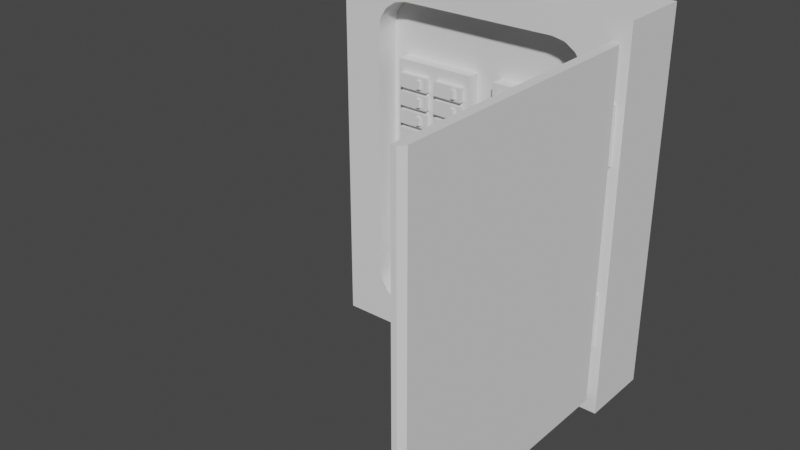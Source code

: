 # Source: breaker_box.blend  (saved by Blender 3.3.6; exported with 4.5.12 LTS)
import bpy
from mathutils import Matrix  # noqa: F401  (used for matrix-valued properties, if any)

bpy.ops.wm.read_factory_settings(use_empty=True)
scene = bpy.context.scene
scene.name = 'Scene'

# ---- collections
col_collection = bpy.data.collections.new('Collection'); scene.collection.children.link(col_collection)

# ---- node groups
ng_auto_smooth = bpy.data.node_groups.new('Auto Smooth', 'GeometryNodeTree')
_s = ng_auto_smooth.interface.new_socket(name='Geometry', in_out='OUTPUT', socket_type='NodeSocketGeometry')
_s = ng_auto_smooth.interface.new_socket(name='Geometry', in_out='INPUT', socket_type='NodeSocketGeometry')
_s = ng_auto_smooth.interface.new_socket(name='Angle', in_out='INPUT', socket_type='NodeSocketFloat')
_s.subtype = 'ANGLE'
_s.min_value = 0.0
_s.max_value = 3.142
ng_auto_smooth.is_modifier = True
_N = ng_auto_smooth.nodes; _L = ng_auto_smooth.links
n0 = _N.new('NodeGroupOutput'); n0.name = 'Group Output'; n0.location = (480, -100)
n1 = _N.new('NodeGroupInput'); n1.name = 'Group Input'; n1.location = (-420, -300)
n2 = _N.new('NodeGroupInput'); n2.name = 'Group Input.001'; n2.location = (-60, -100)
n3 = _N.new('GeometryNodeSetShadeSmooth'); n3.name = 'Set Shade Smooth'; n3.location = (120, -100)
n3.domain = 'EDGE'
n4 = _N.new('GeometryNodeSetShadeSmooth'); n4.name = 'Set Shade Smooth.001'; n4.location = (300, -100)
n5 = _N.new('GeometryNodeInputMeshEdgeAngle'); n5.name = 'Edge Angle'; n5.location = (-420, -220)
n6 = _N.new('GeometryNodeInputEdgeSmooth'); n6.name = 'Is Edge Smooth'; n6.location = (-60, -160)
n7 = _N.new('GeometryNodeInputShadeSmooth'); n7.name = 'Is Face Smooth'; n7.location = (-240, -340)
n8 = _N.new('FunctionNodeBooleanMath'); n8.name = 'Boolean Math'; n8.location = (-60, -220)
n9 = _N.new('FunctionNodeCompare'); n9.name = 'Compare'; n9.location = (-240, -180)
n9.operation = 'LESS_EQUAL'
_L.new(n5.outputs[0], n9.inputs[0])
_L.new(n4.outputs[0], n0.inputs[0])
_L.new(n1.outputs[1], n9.inputs[1])
_L.new(n9.outputs[0], n8.inputs[0])
_L.new(n7.outputs[0], n8.inputs[1])
_L.new(n2.outputs[0], n3.inputs[0])
_L.new(n6.outputs[0], n3.inputs[1])
_L.new(n3.outputs[0], n4.inputs[0])
_L.new(n8.outputs[0], n3.inputs[2])
n0.is_active_output = True

# ---- world
world_world = bpy.data.worlds.new('World'); scene.world = world_world
world_world.use_nodes = True; world_world.node_tree.nodes.clear()
_N = world_world.node_tree.nodes; _L = world_world.node_tree.links
n0 = _N.new('ShaderNodeOutputWorld'); n0.name = 'World Output'; n0.location = (300, 300)
n1 = _N.new('ShaderNodeBackground'); n1.name = 'Background'; n1.location = (10, 300)
n1.inputs[0].default_value = (0.05088, 0.05088, 0.05088, 1.0)
_L.new(n1.outputs[0], n0.inputs[0])
n0.is_active_output = True
world_world.color = (0.05088, 0.05088, 0.05088)
world_world.use_sun_shadow = False
world_world.sun_shadow_jitter_overblur = 0.0

# ---- meshes
me_cube_002 = bpy.data.meshes.new('Cube.002')
me_cube_002.from_pydata([(-0.604, -0.1433, -0.75), (-0.604, -0.1433, 0.75), (-0.604, 0.1433, -0.75), (-0.604, 0.1433, 0.75), (0.604, -0.1433, -0.75), (0.604, -0.1433, 0.75), (0.604, 0.1433, -0.75), (0.604, 0.1433, 0.75), (-0.3132, -0.04437, -0.6433), (-0.443, -0.04437, -0.5134), (-0.3629, -0.04437, -0.6334), (-0.405, -0.04437, -0.6052), (-0.4331, -0.04437, -0.5631), (-0.443, -0.04437, 0.5134), (-0.3132, -0.04437, 0.6433), (-0.4331, -0.04437, 0.5631), (-0.405, -0.04437, 0.6052), (-0.3629, -0.04437, 0.6334), (0.443, -0.04437, -0.5134), (0.3132, -0.04437, -0.6433), (0.4331, -0.04437, -0.5631), (0.405, -0.04437, -0.6052), (0.3629, -0.04437, -0.6334), (0.3132, -0.04437, 0.6433), (0.443, -0.04437, 0.5134), (0.3629, -0.04437, 0.6334), (0.405, -0.04437, 0.6052), (0.4331, -0.04437, 0.5631), (-0.4331, -0.1433, 0.5631), (-0.405, -0.1433, 0.6052), (-0.3629, -0.1433, 0.6334), (-0.3132, -0.1433, 0.6433), (0.3629, -0.1433, 0.6334), (0.405, -0.1433, 0.6052), (0.443, -0.1433, 0.5134), (0.443, -0.1433, -0.5134), (0.4331, -0.1433, 0.5631), (0.3132, -0.1433, 0.6433), (-0.443, -0.1433, -0.5134), (-0.443, -0.1433, 0.5134), (-0.405, -0.1433, -0.6052), (-0.3629, -0.1433, -0.6334), (-0.4331, -0.1433, -0.5631), (0.405, -0.1433, -0.6052), (0.4331, -0.1433, -0.5631), (0.3132, -0.1433, -0.6433), (0.3629, -0.1433, -0.6334), (-0.3132, -0.1433, -0.6433)], [], [(0, 1, 3, 2), (2, 3, 7, 6), (6, 7, 5, 4), (40, 0, 4, 43, 46, 45, 47, 41), (43, 4, 5, 1, 0, 40, 42, 38, 39, 28, 29, 30, 31, 37, 32, 33, 36, 34, 35, 44), (2, 6, 4, 0), (7, 3, 1, 5), (24, 18, 35, 34), (31, 14, 23, 37), (9, 13, 39, 38), (18, 24, 27, 26, 25, 23, 14, 17, 16, 15, 13, 9, 12, 11, 10, 8, 19, 22, 21, 20), (47, 8, 10, 41), (41, 10, 11, 40), (40, 11, 12, 42), (42, 12, 9, 38), (30, 17, 14, 31), (29, 16, 17, 30), (28, 15, 16, 29), (13, 15, 28, 39), (46, 22, 19, 45), (43, 21, 22, 46), (44, 20, 21, 43), (35, 18, 20, 44), (37, 23, 25, 32), (32, 25, 26, 33), (33, 26, 27, 36), (36, 27, 24, 34), (45, 19, 8, 47)])
me_cube_002.polygons.foreach_set('use_smooth', [0, 0, 0, 0, 0, 0, 0, 1, 1, 1, 1, 1, 1, 1, 1, 1, 1, 1, 1, 1, 1, 1, 1, 1, 1, 1, 1, 1])
_uv = me_cube_002.uv_layers.new(name='UVMap')
_uv.uv.foreach_set('vector', [0.7509, 0.0, 0.7509, 0.414, 0.6713, 0.414, 0.6713, 0.0, 0.3356, 5.96e-08, 0.3356, 0.4168, 0.0, 0.4168, 5.96e-08, 0.0, 0.8306, 0.0, 0.8306, 0.414, 0.7509, 0.414, 0.7509, 0.0, 0.3909, 0.04022, 0.3356, 0.0, 0.6713, 5.96e-08, 0.616, 0.04022, 0.6043, 0.0324, 0.5905, 0.02966, 0.4164, 0.02966, 0.4026, 0.0324, 0.616, 0.04022, 0.6713, 5.96e-08, 0.6713, 0.4168, 0.3356, 0.4168, 0.3356, 0.0, 0.3909, 0.04022, 0.3831, 0.05193, 0.3804, 0.06574, 0.3804, 0.351, 0.3831, 0.3649, 0.3909, 0.3766, 0.4026, 0.3844, 0.4164, 0.3871, 0.5905, 0.3871, 0.6043, 0.3844, 0.616, 0.3766, 0.6238, 0.3649, 0.6265, 0.351, 0.6265, 0.06574, 0.6238, 0.05193, 0.9102, 0.0, 0.9102, 0.3356, 0.8306, 0.3356, 0.8306, 0.0, 0.9309, 0.4168, 0.9309, 0.7524, 0.8512, 0.7524, 0.8512, 0.4168, 0.9309, 0.7268, 0.9309, 0.4433, 0.9584, 0.4433, 0.9584, 0.7268, 0.9377, 0.02551, 0.9652, 0.02551, 0.9652, 0.1995, 0.9377, 0.1995, 0.9377, 0.02656, 0.9377, 0.31, 0.9102, 0.31, 0.9102, 0.02656, 0.8512, 0.4529, 0.8512, 0.7382, 0.8484, 0.752, 0.8406, 0.7637, 0.8289, 0.7715, 0.8151, 0.7742, 0.6411, 0.7742, 0.6273, 0.7715, 0.6156, 0.7637, 0.6077, 0.752, 0.605, 0.7382, 0.605, 0.4529, 0.6077, 0.4391, 0.6156, 0.4273, 0.6273, 0.4195, 0.6411, 0.4168, 0.8151, 0.4168, 0.8289, 0.4195, 0.8406, 0.4273, 0.8484, 0.4391, 0.9432, 0.952, 0.9707, 0.952, 0.9707, 0.9658, 0.9432, 0.9658, 0.9432, 0.9658, 0.9707, 0.9658, 0.9707, 0.9775, 0.9432, 0.9775, 0.9102, 0.0, 0.9377, 0.0, 0.9377, 0.01253, 0.9102, 0.01253, 0.9102, 0.01253, 0.9377, 0.01253, 0.9377, 0.02656, 0.9102, 0.02656, 0.9377, 0.01171, 0.9652, 0.01171, 0.9652, 0.02551, 0.9377, 0.02551, 0.9377, 0.0, 0.9652, 0.0, 0.9652, 0.01171, 0.9377, 0.01171, 0.9102, 0.3234, 0.9377, 0.3234, 0.9377, 0.3341, 0.9102, 0.3341, 0.9377, 0.31, 0.9377, 0.3234, 0.9102, 0.3234, 0.9102, 0.31, 0.9432, 0.7641, 0.9707, 0.7641, 0.9707, 0.7779, 0.9432, 0.7779, 0.9432, 0.7524, 0.9707, 0.7524, 0.9707, 0.7641, 0.9432, 0.7641, 0.9584, 0.4293, 0.9309, 0.4293, 0.9309, 0.4168, 0.9584, 0.4168, 0.9584, 0.4433, 0.9309, 0.4433, 0.9309, 0.4293, 0.9584, 0.4293, 0.9377, 0.1995, 0.9652, 0.1995, 0.9652, 0.2134, 0.9377, 0.2134, 0.9377, 0.2134, 0.9652, 0.2134, 0.9652, 0.2251, 0.9377, 0.2251, 0.9584, 0.7509, 0.9309, 0.7509, 0.9309, 0.7401, 0.9584, 0.7401, 0.9584, 0.7401, 0.9309, 0.7401, 0.9309, 0.7268, 0.9584, 0.7268, 0.9432, 0.7779, 0.9707, 0.7779, 0.9707, 0.952, 0.9432, 0.952])
_ca = me_cube_002.color_attributes.new('Col', 'BYTE_COLOR', 'CORNER')
_ca.data.foreach_set('color', [0.0, 0.002428, 0.7084, 1.0, 0.0, 0.002428, 0.7084, 1.0, 0.0, 0.002428, 0.7084, 1.0, 0.0, 0.002428, 0.7084, 1.0, 0.0, 0.002428, 0.7084, 1.0, 0.0, 0.002428, 0.7084, 1.0, 0.0, 0.002428, 0.7084, 1.0, 0.0, 0.002428, 0.7084, 1.0, 0.0, 0.002428, 0.7084, 1.0, 0.0, 0.002428, 0.7084, 1.0, 0.0, 0.002428, 0.7084, 1.0, 0.0, 0.002428, 0.7084, 1.0, 0.0, 0.002428, 0.7084, 1.0, 0.0, 0.002428, 0.7084, 1.0, 0.0, 0.002428, 0.7084, 1.0, 0.0, 0.002428, 0.7084, 1.0, 0.0, 0.002428, 0.7084, 1.0, 0.0, 0.002428, 0.7084, 1.0, 0.0, 0.002428, 0.7084, 1.0, 0.0, 0.002428, 0.7084, 1.0, 0.0, 0.002428, 0.7084, 1.0, 0.0, 0.002428, 0.7084, 1.0, 0.0, 0.002428, 0.7084, 1.0, 0.0, 0.002428, 0.7084, 1.0, 0.0, 0.002428, 0.7084, 1.0, 0.0, 0.002428, 0.7084, 1.0, 0.0, 0.002428, 0.7084, 1.0, 0.0, 0.002428, 0.7084, 1.0, 0.0, 0.002428, 0.7084, 1.0, 0.0, 0.002428, 0.7084, 1.0, 0.0, 0.002428, 0.7084, 1.0, 0.0, 0.002428, 0.7084, 1.0, 0.0, 0.002428, 0.7084, 1.0, 0.0, 0.002428, 0.7084, 1.0, 0.0, 0.002428, 0.7084, 1.0, 0.0, 0.002428, 0.7084, 1.0, 0.0, 0.002428, 0.7084, 1.0, 0.0, 0.002428, 0.7084, 1.0, 0.0, 0.002428, 0.7084, 1.0, 0.0, 0.002428, 0.7084, 1.0, 0.0, 0.002428, 0.7084, 1.0, 0.0, 0.002428, 0.7084, 1.0, 0.0, 0.002428, 0.7084, 1.0, 0.0, 0.002428, 0.7084, 1.0, 0.0, 0.002428, 0.7084, 1.0, 0.0, 0.002428, 0.7084, 1.0, 0.0, 0.002428, 0.7084, 1.0, 0.0, 0.002428, 0.7084, 1.0, 0.0, 0.002428, 0.7084, 1.0, 0.0, 0.002428, 0.7084, 1.0, 0.0, 0.002428, 0.7084, 1.0, 0.0, 0.002428, 0.7084, 1.0, 0.0, 0.002428, 0.7084, 1.0, 0.0, 0.002428, 0.7084, 1.0, 0.0, 0.002428, 0.7084, 1.0, 0.0, 0.002428, 0.7084, 1.0, 0.0, 0.002428, 0.7084, 1.0, 0.0, 0.002428, 0.7084, 1.0, 0.0, 0.002428, 0.7084, 1.0, 0.0, 0.002428, 0.7084, 1.0, 0.0, 0.002428, 0.7084, 1.0, 0.0, 0.002428, 0.7084, 1.0, 0.0, 0.002428, 0.7084, 1.0, 0.0, 0.002428, 0.7084, 1.0, 0.0, 0.002428, 0.7084, 1.0, 0.0, 0.002428, 0.7084, 1.0, 0.0, 0.002428, 0.7084, 1.0, 0.0, 0.002428, 0.7084, 1.0, 0.0, 0.002428, 0.7084, 1.0, 0.0, 0.002428, 0.7084, 1.0, 0.0, 0.002428, 0.7084, 1.0, 0.0, 0.002428, 0.7084, 1.0, 0.0, 0.002428, 0.7084, 1.0, 0.0, 0.002428, 0.7084, 1.0, 0.0, 0.002428, 0.7084, 1.0, 0.0, 0.002428, 0.7084, 1.0, 0.0, 0.002428, 0.7084, 1.0, 0.0, 0.002428, 0.7084, 1.0, 0.0, 0.002428, 0.7084, 1.0, 0.0, 0.002428, 0.7084, 1.0, 0.0, 0.002428, 0.7084, 1.0, 0.0, 0.002428, 0.7084, 1.0, 0.0, 0.002428, 0.7084, 1.0, 0.0, 0.002428, 0.7084, 1.0, 0.0, 0.002428, 0.7084, 1.0, 0.0, 0.002428, 0.7084, 1.0, 0.0, 0.002428, 0.7084, 1.0, 0.0, 0.002428, 0.7084, 1.0, 0.0, 0.002428, 0.7084, 1.0, 0.0, 0.002428, 0.7084, 1.0, 0.0, 0.002428, 0.7084, 1.0, 0.0, 0.002428, 0.7084, 1.0, 0.0, 0.002428, 0.7084, 1.0, 0.0, 0.002428, 0.7084, 1.0, 0.0, 0.002428, 0.7084, 1.0, 0.0, 0.002428, 0.7084, 1.0, 0.0, 0.002428, 0.7084, 1.0, 0.0, 0.002428, 0.7084, 1.0, 0.0, 0.002428, 0.7084, 1.0, 0.0, 0.002428, 0.7084, 1.0, 0.0, 0.002428, 0.7084, 1.0, 0.0, 0.002428, 0.7084, 1.0, 0.0, 0.002428, 0.7084, 1.0, 0.0, 0.002428, 0.7084, 1.0, 0.0, 0.002428, 0.7084, 1.0, 0.0, 0.002428, 0.7084, 1.0, 0.0, 0.002428, 0.7084, 1.0, 0.0, 0.002428, 0.7084, 1.0, 0.0, 0.002428, 0.7084, 1.0, 0.0, 0.002428, 0.7084, 1.0, 0.0, 0.002428, 0.7084, 1.0, 0.0, 0.002428, 0.7084, 1.0, 0.0, 0.002428, 0.7084, 1.0, 0.0, 0.002428, 0.7084, 1.0, 0.0, 0.002428, 0.7084, 1.0, 0.0, 0.002428, 0.7084, 1.0, 0.0, 0.002428, 0.7084, 1.0, 0.0, 0.002428, 0.7084, 1.0, 0.0, 0.002428, 0.7084, 1.0, 0.0, 0.002428, 0.7084, 1.0, 0.0, 0.002428, 0.7084, 1.0, 0.0, 0.002428, 0.7084, 1.0, 0.0, 0.002428, 0.7084, 1.0, 0.0, 0.002428, 0.7084, 1.0, 0.0, 0.002428, 0.7084, 1.0, 0.0, 0.002428, 0.7084, 1.0, 0.0, 0.002428, 0.7084, 1.0, 0.0, 0.002428, 0.7084, 1.0, 0.0, 0.002428, 0.7084, 1.0, 0.0, 0.002428, 0.7084, 1.0, 0.0, 0.002428, 0.7084, 1.0, 0.0, 0.002428, 0.7084, 1.0, 0.0, 0.002428, 0.7084, 1.0, 0.0, 0.002428, 0.7084, 1.0, 0.0, 0.002428, 0.7084, 1.0, 0.0, 0.002428, 0.7084, 1.0, 0.0, 0.002428, 0.7084, 1.0, 0.0, 0.002428, 0.7084, 1.0, 0.0, 0.002428, 0.7084, 1.0, 0.0, 0.002428, 0.7084, 1.0, 0.0, 0.002428, 0.7084, 1.0, 0.0, 0.002428, 0.7084, 1.0, 0.0, 0.002428, 0.7084, 1.0, 0.0, 0.002428, 0.7084, 1.0, 0.0, 0.002428, 0.7084, 1.0, 0.0, 0.002428, 0.7084, 1.0, 0.0, 0.002428, 0.7084, 1.0, 0.0, 0.002428, 0.7084, 1.0])
me_cube_002.materials.append(None)
me_cube_002.update()
me_cube_004 = bpy.data.meshes.new('Cube.004')
me_cube_004.from_pydata([(-0.5183, 0.01844, -0.6778), (-0.5183, 0.01844, 0.6778), (0.5213, -0.01844, -0.6778), (0.5213, -0.01844, 0.6778), (0.5213, 0.01844, -0.6778), (0.5213, 0.01844, 0.6778), (0.5459, -0.001468, 0.6778), (0.5459, -0.001468, -0.6778), (0.5459, 0.01844, -0.6778), (0.5459, 0.01844, 0.6778), (-0.5183, -0.01844, -0.6778), (-0.5428, 0.01844, -0.6778), (-0.5428, 0.01844, 0.6778), (-0.5183, -0.01844, 0.6778), (-0.5428, -0.001468, -0.6778), (-0.5428, -0.001468, 0.6778)], [], [(2, 3, 13, 10), (0, 1, 5, 4), (8, 9, 6, 7), (5, 3, 6, 9), (1, 13, 3, 5), (13, 1, 12, 15), (10, 13, 15, 14), (4, 5, 9, 8), (0, 10, 14, 11), (0, 4, 2, 10), (12, 11, 14, 15), (3, 2, 7, 6), (2, 4, 8, 7), (1, 0, 11, 12)])
_uv = me_cube_004.uv_layers.new(name='UVMap')
_uv.uv.foreach_set('vector', [0.2957, 0.4168, 0.2957, 0.7934, 0.006823, 0.7934, 0.006824, 0.4168, 0.5982, 0.4168, 0.5982, 0.7934, 0.3093, 0.7934, 0.3093, 0.4168, 0.9951, 0.0, 0.9951, 0.3767, 0.9895, 0.3767, 0.9895, 0.0, 0.9724, 0.9382, 0.9826, 0.9382, 0.9779, 0.945, 0.9724, 0.945, 0.9724, 0.6494, 0.9826, 0.6494, 0.9826, 0.9382, 0.9724, 0.9382, 0.9826, 0.6494, 0.9724, 0.6494, 0.9724, 0.6425, 0.9779, 0.6425, 0.006824, 0.4168, 0.006823, 0.7934, 0.0, 0.7934, 5.96e-08, 0.4168, 0.3093, 0.4168, 0.3093, 0.7934, 0.3025, 0.7934, 0.3025, 0.4168, 0.9826, 0.7125, 0.9929, 0.7125, 0.9882, 0.7193, 0.9826, 0.7193, 0.9826, 0.7125, 0.9826, 0.4236, 0.9929, 0.4236, 0.9929, 0.7125, 0.9929, 0.7934, 0.9929, 0.4168, 0.9984, 0.4168, 0.9984, 0.7934, 0.2957, 0.7934, 0.2957, 0.4168, 0.3025, 0.4168, 0.3025, 0.7934, 0.9929, 0.4236, 0.9826, 0.4236, 0.9826, 0.4168, 0.9882, 0.4168, 0.5982, 0.7934, 0.5982, 0.4168, 0.605, 0.4168, 0.605, 0.7934])
_ca = me_cube_004.color_attributes.new('Col', 'BYTE_COLOR', 'CORNER')
_ca.data.foreach_set('color', [0.0003035, 0.7084, 1.0, 1.0, 0.0003035, 0.7084, 1.0, 1.0, 0.0003035, 0.7084, 1.0, 1.0, 0.0003035, 0.7084, 1.0, 1.0, 0.0003035, 0.7084, 1.0, 1.0, 0.0003035, 0.7084, 1.0, 1.0, 0.0003035, 0.7084, 1.0, 1.0, 0.0003035, 0.7084, 1.0, 1.0, 0.0003035, 0.7084, 1.0, 1.0, 0.0003035, 0.7084, 1.0, 1.0, 0.0003035, 0.7084, 1.0, 1.0, 0.0003035, 0.7084, 1.0, 1.0, 0.0003035, 0.7084, 1.0, 1.0, 0.0003035, 0.7084, 1.0, 1.0, 0.0003035, 0.7084, 1.0, 1.0, 0.0003035, 0.7084, 1.0, 1.0, 0.0003035, 0.7084, 1.0, 1.0, 0.0003035, 0.7084, 1.0, 1.0, 0.0003035, 0.7084, 1.0, 1.0, 0.0003035, 0.7084, 1.0, 1.0, 0.0003035, 0.7084, 1.0, 1.0, 0.0003035, 0.7084, 1.0, 1.0, 0.0003035, 0.7084, 1.0, 1.0, 0.0003035, 0.7084, 1.0, 1.0, 0.0003035, 0.7084, 1.0, 1.0, 0.0003035, 0.7084, 1.0, 1.0, 0.0003035, 0.7084, 1.0, 1.0, 0.0003035, 0.7084, 1.0, 1.0, 0.0003035, 0.7084, 1.0, 1.0, 0.0003035, 0.7084, 1.0, 1.0, 0.0003035, 0.7084, 1.0, 1.0, 0.0003035, 0.7084, 1.0, 1.0, 0.0003035, 0.7084, 1.0, 1.0, 0.0003035, 0.7084, 1.0, 1.0, 0.0003035, 0.7084, 1.0, 1.0, 0.0003035, 0.7084, 1.0, 1.0, 0.0003035, 0.7084, 1.0, 1.0, 0.0003035, 0.7084, 1.0, 1.0, 0.0003035, 0.7084, 1.0, 1.0, 0.0003035, 0.7084, 1.0, 1.0, 0.0003035, 0.7084, 1.0, 1.0, 0.0003035, 0.7084, 1.0, 1.0, 0.0003035, 0.7084, 1.0, 1.0, 0.0003035, 0.7084, 1.0, 1.0, 0.0003035, 0.7084, 1.0, 1.0, 0.0003035, 0.7084, 1.0, 1.0, 0.0003035, 0.7084, 1.0, 1.0, 0.0003035, 0.7084, 1.0, 1.0, 0.0003035, 0.7084, 1.0, 1.0, 0.0003035, 0.7084, 1.0, 1.0, 0.0003035, 0.7084, 1.0, 1.0, 0.0003035, 0.7084, 1.0, 1.0, 0.0003035, 0.7084, 1.0, 1.0, 0.0003035, 0.7084, 1.0, 1.0, 0.0003035, 0.7084, 1.0, 1.0, 0.0003035, 0.7084, 1.0, 1.0])
me_cube_004.update()
me_cylinder = bpy.data.meshes.new('Cylinder')
me_cylinder.from_pydata([(2.406e-08, 0.0211, 0.247), (2.406e-08, 0.0211, 0.4658), (0.0124, 0.01707, 0.247), (0.0124, 0.01707, 0.4658), (0.02007, 0.006521, 0.247), (0.02007, 0.006521, 0.4658), (0.02007, -0.006521, 0.247), (0.02007, -0.006521, 0.4658), (0.0124, -0.01707, 0.247), (0.0124, -0.01707, 0.4658), (2.406e-08, -0.0211, 0.247), (2.406e-08, -0.0211, 0.4658), (-0.0124, -0.01707, 0.247), (-0.0124, -0.01707, 0.4658), (-0.02007, -0.006521, 0.247), (-0.02007, -0.006521, 0.4658), (-0.02007, 0.006521, 0.247), (-0.02007, 0.006521, 0.4658), (-0.0124, 0.01707, 0.247), (-0.0124, 0.01707, 0.4658), (2.406e-08, 0.0211, -0.247), (2.406e-08, 0.0211, -0.4658), (0.0124, 0.01707, -0.247), (0.0124, 0.01707, -0.4658), (0.02007, 0.006521, -0.247), (0.02007, 0.006521, -0.4658), (0.02007, -0.006521, -0.247), (0.02007, -0.006521, -0.4658), (0.0124, -0.01707, -0.247), (0.0124, -0.01707, -0.4658), (2.406e-08, -0.0211, -0.247), (2.406e-08, -0.0211, -0.4658), (-0.0124, -0.01707, -0.247), (-0.0124, -0.01707, -0.4658), (-0.02007, -0.006521, -0.247), (-0.02007, -0.006521, -0.4658), (-0.02007, 0.006521, -0.247), (-0.02007, 0.006521, -0.4658), (-0.0124, 0.01707, -0.247), (-0.0124, 0.01707, -0.4658)], [], [(0, 1, 3, 2), (2, 3, 5, 4), (4, 5, 7, 6), (6, 7, 9, 8), (8, 9, 11, 10), (10, 11, 13, 12), (12, 13, 15, 14), (14, 15, 17, 16), (3, 1, 19, 17, 15, 13, 11, 9, 7, 5), (16, 17, 19, 18), (18, 19, 1, 0), (0, 2, 4, 6, 8, 10, 12, 14, 16, 18), (20, 22, 23, 21), (22, 24, 25, 23), (24, 26, 27, 25), (26, 28, 29, 27), (28, 30, 31, 29), (30, 32, 33, 31), (32, 34, 35, 33), (34, 36, 37, 35), (23, 25, 27, 29, 31, 33, 35, 37, 39, 21), (36, 38, 39, 37), (38, 20, 21, 39), (20, 38, 36, 34, 32, 30, 28, 26, 24, 22)])
me_cylinder.polygons.foreach_set('use_smooth', [True] * 24)
_uv = me_cylinder.uv_layers.new(name='UVMap')
_uv.uv.foreach_set('vector', [0.5108, 0.7934, 0.5108, 0.8543, 0.5079, 0.8543, 0.5079, 0.7934, 0.5079, 0.7934, 0.5079, 0.8543, 0.5042, 0.8543, 0.5042, 0.7934, 0.5042, 0.7934, 0.5042, 0.8543, 0.5013, 0.8543, 0.5013, 0.7934, 0.5927, 0.7934, 0.5927, 0.8543, 0.5891, 0.8543, 0.5891, 0.7934, 0.5891, 0.7934, 0.5891, 0.8543, 0.5861, 0.8543, 0.5861, 0.7934, 0.8401, 0.3356, 0.8401, 0.3964, 0.8371, 0.3964, 0.8371, 0.3356, 0.8371, 0.3356, 0.8371, 0.3964, 0.8335, 0.3964, 0.8335, 0.3356, 0.8335, 0.3356, 0.8335, 0.3964, 0.8306, 0.3964, 0.8306, 0.3356, 0.4693, 0.8641, 0.4659, 0.8629, 0.4637, 0.86, 0.4637, 0.8564, 0.4659, 0.8535, 0.4693, 0.8523, 0.4728, 0.8535, 0.4749, 0.8564, 0.4749, 0.86, 0.4728, 0.8629, 0.5796, 0.7934, 0.5796, 0.8543, 0.576, 0.8543, 0.576, 0.7934, 0.576, 0.7934, 0.576, 0.8543, 0.573, 0.8543, 0.573, 0.7934, 0.4839, 0.8535, 0.486, 0.8564, 0.486, 0.86, 0.4839, 0.8629, 0.4805, 0.8641, 0.477, 0.8629, 0.4749, 0.86, 0.4749, 0.8564, 0.477, 0.8535, 0.4805, 0.8523, 0.5013, 0.8543, 0.4984, 0.8543, 0.4984, 0.7934, 0.5013, 0.7934, 0.4984, 0.8543, 0.4947, 0.8543, 0.4947, 0.7934, 0.4984, 0.7934, 0.4947, 0.8543, 0.4918, 0.8543, 0.4918, 0.7934, 0.4947, 0.7934, 0.5992, 0.8543, 0.5956, 0.8543, 0.5956, 0.7934, 0.5992, 0.7934, 0.5956, 0.8543, 0.5927, 0.8543, 0.5927, 0.7934, 0.5956, 0.7934, 0.8496, 0.3964, 0.8466, 0.3964, 0.8466, 0.3356, 0.8496, 0.3356, 0.8466, 0.3964, 0.843, 0.3964, 0.843, 0.3356, 0.8466, 0.3356, 0.843, 0.3964, 0.8401, 0.3964, 0.8401, 0.3356, 0.843, 0.3356, 0.5013, 0.8583, 0.5013, 0.8619, 0.4992, 0.8649, 0.4957, 0.866, 0.4923, 0.8649, 0.4902, 0.8619, 0.4902, 0.8583, 0.4923, 0.8554, 0.4957, 0.8543, 0.4992, 0.8554, 0.5861, 0.8543, 0.5825, 0.8543, 0.5825, 0.7934, 0.5861, 0.7934, 0.5825, 0.8543, 0.5796, 0.8543, 0.5796, 0.7934, 0.5825, 0.7934, 0.5883, 0.8649, 0.5861, 0.8619, 0.5861, 0.8583, 0.5883, 0.8554, 0.5917, 0.8543, 0.5952, 0.8554, 0.5973, 0.8583, 0.5973, 0.8619, 0.5952, 0.8649, 0.5917, 0.866])
me_cylinder.update()
me_cube_006 = bpy.data.meshes.new('Cube.006')
me_cube_006.from_pydata([(-0.1656, -0.0437, -0.4062), (-0.1656, -0.0437, 0.4062), (-0.1656, 0.0437, -0.4062), (-0.1656, 0.0437, 0.4062), (0.1656, -0.0437, -0.4062), (0.1656, -0.0437, 0.4062), (0.1656, 0.0437, -0.4062), (0.1656, 0.0437, 0.4062)], [], [(0, 1, 3, 2), (2, 3, 7, 6), (6, 7, 5, 4), (4, 5, 1, 0), (2, 6, 4, 0), (7, 3, 1, 5)])
_uv = me_cube_006.uv_layers.new(name='UVMap')
_uv.uv.foreach_set('vector', [0.9826, 0.4168, 0.9826, 0.6425, 0.9584, 0.6425, 0.9584, 0.4168, 0.697, 0.7742, 0.697, 1.0, 0.605, 1.0, 0.605, 0.7742, 0.9895, 0.0, 0.9895, 0.2258, 0.9652, 0.2258, 0.9652, 0.0, 0.9432, 0.7524, 0.9432, 0.9782, 0.8512, 0.9782, 0.8512, 0.7524, 0.3079, 0.8855, 0.3079, 0.7934, 0.3322, 0.7934, 0.3322, 0.8855, 0.3807, 0.8855, 0.3807, 0.7934, 0.405, 0.7934, 0.405, 0.8855])
_ca = me_cube_006.color_attributes.new('Col', 'BYTE_COLOR', 'CORNER')
_ca.data.foreach_set('color', [0.1195, 0.0, 0.7084, 1.0, 0.1195, 0.0, 0.7084, 1.0, 0.1195, 0.0, 0.7084, 1.0, 0.1195, 0.0, 0.7084, 1.0, 0.1195, 0.0, 0.7084, 1.0, 0.1195, 0.0, 0.7084, 1.0, 0.1195, 0.0, 0.7084, 1.0, 0.1195, 0.0, 0.7084, 1.0, 0.1195, 0.0, 0.7084, 1.0, 0.1195, 0.0, 0.7084, 1.0, 0.1195, 0.0, 0.7084, 1.0, 0.1195, 0.0, 0.7084, 1.0, 0.1195, 0.0, 0.7084, 1.0, 0.1195, 0.0, 0.7084, 1.0, 0.1195, 0.0, 0.7084, 1.0, 0.1195, 0.0, 0.7084, 1.0, 0.1195, 0.0, 0.7084, 1.0, 0.1195, 0.0, 0.7084, 1.0, 0.1195, 0.0, 0.7084, 1.0, 0.1195, 0.0, 0.7084, 1.0, 0.1195, 0.0, 0.7084, 1.0, 0.1195, 0.0, 0.7084, 1.0, 0.1195, 0.0, 0.7084, 1.0, 0.1195, 0.0, 0.7084, 1.0])
me_cube_006.update()
me_cube_007 = bpy.data.meshes.new('Cube.007')
me_cube_007.from_pydata([(-0.1656, -0.0437, -0.02589), (-0.1656, -0.0437, 0.4062), (-0.1656, 0.0437, -0.02589), (-0.1656, 0.0437, 0.4062), (0.1656, -0.0437, -0.02589), (0.1656, -0.0437, 0.4062), (0.1656, 0.0437, -0.02589), (0.1656, 0.0437, 0.4062)], [], [(0, 1, 3, 2), (2, 3, 7, 6), (6, 7, 5, 4), (4, 5, 1, 0), (2, 6, 4, 0), (7, 3, 1, 5)])
_uv = me_cube_007.uv_layers.new(name='UVMap')
_uv.uv.foreach_set('vector', [0.2836, 0.7934, 0.2836, 0.9135, 0.2593, 0.9135, 0.2593, 0.7934, 0.09204, 0.7934, 0.09204, 0.9135, 0.0, 0.9135, 1.49e-08, 0.7934, 0.3079, 0.7934, 0.3079, 0.9135, 0.2836, 0.9135, 0.2836, 0.7934, 0.7891, 0.7742, 0.7891, 0.8943, 0.697, 0.8943, 0.697, 0.7742, 0.3564, 0.8855, 0.3564, 0.7934, 0.3807, 0.7934, 0.3807, 0.8855, 0.3322, 0.8855, 0.3322, 0.7934, 0.3564, 0.7934, 0.3564, 0.8855])
_ca = me_cube_007.color_attributes.new('Col', 'BYTE_COLOR', 'CORNER')
_ca.data.foreach_set('color', [0.1195, 0.0, 0.7084, 1.0, 0.1195, 0.0, 0.7084, 1.0, 0.1195, 0.0, 0.7084, 1.0, 0.1195, 0.0, 0.7084, 1.0, 0.1195, 0.0, 0.7084, 1.0, 0.1195, 0.0, 0.7084, 1.0, 0.1195, 0.0, 0.7084, 1.0, 0.1195, 0.0, 0.7084, 1.0, 0.1195, 0.0, 0.7084, 1.0, 0.1195, 0.0, 0.7084, 1.0, 0.1195, 0.0, 0.7084, 1.0, 0.1195, 0.0, 0.7084, 1.0, 0.1195, 0.0, 0.7084, 1.0, 0.1195, 0.0, 0.7084, 1.0, 0.1195, 0.0, 0.7084, 1.0, 0.1195, 0.0, 0.7084, 1.0, 0.1195, 0.0, 0.7084, 1.0, 0.1195, 0.0, 0.7084, 1.0, 0.1195, 0.0, 0.7084, 1.0, 0.1195, 0.0, 0.7084, 1.0, 0.1195, 0.0, 0.7084, 1.0, 0.1195, 0.0, 0.7084, 1.0, 0.1195, 0.0, 0.7084, 1.0, 0.1195, 0.0, 0.7084, 1.0])
me_cube_007.update()
me_cube_008 = bpy.data.meshes.new('Cube.008')
me_cube_008.from_pydata([(-0.1505, -0.03543, -0.1505), (-0.1505, -0.03543, 0.1505), (-0.1505, 0.03543, -0.1505), (-0.1505, 0.03543, 0.1505), (0.1505, -0.03543, -0.1505), (0.1505, -0.03543, 0.1505), (0.1505, 0.03543, -0.1505), (0.1505, 0.03543, 0.1505), (0.07767, 0.03543, -0.1505), (-0.07767, 0.03543, -0.1505), (-0.07767, 0.03543, 0.1505), (0.07767, 0.03543, 0.1505), (-0.07767, -0.03543, -0.1505), (0.07767, -0.03543, -0.1505), (0.07767, -0.03543, 0.1505), (-0.07767, -0.03543, 0.1505), (0.06984, 0.03543, -0.1505), (-0.06984, 0.03543, -0.1505), (-0.06984, 0.03543, 0.1505), (0.06984, 0.03543, 0.1505), (-0.06984, -0.02226, -0.1505), (0.06984, -0.02226, -0.1505), (0.06984, -0.02226, 0.1505), (-0.06984, -0.02226, 0.1505), (-0.1505, -0.03543, -0.1397), (-0.1505, -0.03543, 0.1397), (-0.1505, 0.03543, 0.1397), (-0.1505, 0.03543, -0.1397), (0.1505, 0.03543, 0.1397), (0.1505, 0.03543, -0.1397), (0.1505, -0.03543, 0.1397), (0.1505, -0.03543, -0.1397), (0.07767, -0.03543, 0.1397), (0.07767, -0.03543, -0.1397), (-0.07767, -0.03543, 0.1397), (-0.07767, -0.03543, -0.1397), (-0.07767, 0.03543, 0.1397), (-0.07767, 0.03543, -0.1397), (0.07767, 0.03543, 0.1397), (0.07767, 0.03543, -0.1397), (-0.06984, 0.03543, 0.1397), (-0.06984, 0.03543, -0.1397), (0.06984, 0.03543, 0.1397), (0.06984, 0.03543, -0.1397), (0.06984, -0.02226, 0.1397), (0.06984, -0.02226, -0.1397), (-0.06984, -0.02226, 0.1397), (-0.06984, -0.02226, -0.1397)], [], [(25, 1, 3, 26), (38, 11, 7, 28), (28, 7, 5, 30), (34, 15, 1, 25), (8, 6, 4, 13), (10, 3, 1, 15), (7, 11, 14, 5), (18, 10, 15, 23), (2, 9, 12, 0), (16, 8, 13, 21), (30, 5, 14, 32), (26, 3, 10, 36), (42, 19, 11, 38), (36, 10, 18, 40), (40, 18, 19, 42), (35, 33, 45, 47), (9, 17, 20, 12), (17, 16, 21, 20), (11, 19, 22, 14), (19, 18, 23, 22), (32, 14, 15, 34), (45, 44, 46, 47), (34, 46, 44, 32), (33, 32, 44, 45), (17, 41, 43, 16), (41, 40, 42, 43), (9, 37, 41, 17), (37, 36, 40, 41), (16, 43, 39, 8), (43, 42, 38, 39), (2, 27, 37, 9), (27, 26, 36, 37), (23, 15, 14, 22), (47, 46, 34, 35), (4, 31, 33, 13), (31, 30, 32, 33), (12, 35, 24, 0), (35, 34, 25, 24), (6, 29, 31, 4), (29, 28, 30, 31), (8, 39, 29, 6), (39, 38, 28, 29), (0, 24, 27, 2), (24, 25, 26, 27), (21, 13, 12, 20), (13, 33, 35, 12)])
_uv = me_cube_008.uv_layers.new(name='UVMap')
_uv.uv.foreach_set('vector', [0.4442, 0.8741, 0.4442, 0.8771, 0.4247, 0.8771, 0.4247, 0.8741, 0.1959, 0.8741, 0.1959, 0.8771, 0.1757, 0.8771, 0.1757, 0.8741, 0.4637, 0.8741, 0.4637, 0.8771, 0.4442, 0.8771, 0.4442, 0.8741, 0.1123, 0.8741, 0.1123, 0.8771, 0.09204, 0.8771, 0.09204, 0.8741, 0.4247, 0.8568, 0.4247, 0.8771, 0.405, 0.8771, 0.405, 0.8568, 0.8476, 0.8376, 0.8476, 0.8579, 0.8279, 0.8579, 0.8279, 0.8376, 0.8476, 0.7742, 0.8476, 0.7945, 0.8279, 0.7945, 0.8279, 0.7742, 0.8476, 0.8355, 0.8476, 0.8376, 0.8279, 0.8376, 0.8315, 0.8355, 0.4247, 0.7934, 0.4247, 0.8137, 0.405, 0.8137, 0.405, 0.7934, 0.4247, 0.8547, 0.4247, 0.8568, 0.405, 0.8568, 0.4087, 0.8547, 0.1757, 0.8741, 0.1757, 0.8771, 0.1554, 0.8771, 0.1554, 0.8741, 0.2593, 0.8741, 0.2593, 0.8771, 0.2391, 0.8771, 0.2391, 0.8741, 0.1981, 0.8741, 0.1981, 0.8771, 0.1959, 0.8771, 0.1959, 0.8741, 0.2391, 0.8741, 0.2391, 0.8771, 0.2369, 0.8771, 0.2369, 0.8741, 0.2369, 0.8741, 0.2369, 0.8771, 0.1981, 0.8771, 0.1981, 0.8741, 0.8716, 0.3356, 0.8716, 0.3788, 0.8679, 0.3766, 0.8679, 0.3378, 0.4247, 0.8137, 0.4247, 0.8158, 0.4087, 0.8158, 0.405, 0.8137, 0.4247, 0.8158, 0.4247, 0.8547, 0.4087, 0.8547, 0.4087, 0.8158, 0.8476, 0.7945, 0.8476, 0.7967, 0.8315, 0.7967, 0.8279, 0.7945, 0.8476, 0.7967, 0.8476, 0.8355, 0.8315, 0.8355, 0.8315, 0.7967, 0.1554, 0.8741, 0.1554, 0.8771, 0.1123, 0.8771, 0.1123, 0.8741, 0.8279, 0.7742, 0.8279, 0.8519, 0.7891, 0.8519, 0.7891, 0.7742, 0.6029, 0.8366, 0.5992, 0.8344, 0.5992, 0.7956, 0.6029, 0.7934, 0.8679, 0.3356, 0.8679, 0.4133, 0.864, 0.4133, 0.864, 0.3356, 0.2369, 0.7934, 0.2369, 0.7964, 0.1981, 0.7964, 0.1981, 0.7934, 0.2369, 0.7964, 0.2369, 0.8741, 0.1981, 0.8741, 0.1981, 0.7964, 0.2391, 0.7934, 0.2391, 0.7964, 0.2369, 0.7964, 0.2369, 0.7934, 0.2391, 0.7964, 0.2391, 0.8741, 0.2369, 0.8741, 0.2369, 0.7964, 0.1981, 0.7934, 0.1981, 0.7964, 0.1959, 0.7964, 0.1959, 0.7934, 0.1981, 0.7964, 0.1981, 0.8741, 0.1959, 0.8741, 0.1959, 0.7964, 0.2593, 0.7934, 0.2593, 0.7964, 0.2391, 0.7964, 0.2391, 0.7934, 0.2593, 0.7964, 0.2593, 0.8741, 0.2391, 0.8741, 0.2391, 0.7964, 0.8315, 0.8355, 0.8279, 0.8376, 0.8279, 0.7945, 0.8315, 0.7967, 0.864, 0.3356, 0.864, 0.4133, 0.8601, 0.4133, 0.8601, 0.3356, 0.1757, 0.7934, 0.1757, 0.7964, 0.1554, 0.7964, 0.1554, 0.7934, 0.1757, 0.7964, 0.1757, 0.8741, 0.1554, 0.8741, 0.1554, 0.7964, 0.1123, 0.7934, 0.1123, 0.7964, 0.09204, 0.7964, 0.09204, 0.7934, 0.1123, 0.7964, 0.1123, 0.8741, 0.09204, 0.8741, 0.09204, 0.7964, 0.4637, 0.7934, 0.4637, 0.7964, 0.4442, 0.7964, 0.4442, 0.7934, 0.4637, 0.7964, 0.4637, 0.8741, 0.4442, 0.8741, 0.4442, 0.7964, 0.1959, 0.7934, 0.1959, 0.7964, 0.1757, 0.7964, 0.1757, 0.7934, 0.1959, 0.7964, 0.1959, 0.8741, 0.1757, 0.8741, 0.1757, 0.7964, 0.4442, 0.7934, 0.4442, 0.7964, 0.4247, 0.7964, 0.4247, 0.7934, 0.4442, 0.7964, 0.4442, 0.8741, 0.4247, 0.8741, 0.4247, 0.7964, 0.4087, 0.8547, 0.405, 0.8568, 0.405, 0.8137, 0.4087, 0.8158, 0.1554, 0.7934, 0.1554, 0.7964, 0.1123, 0.7964, 0.1123, 0.7934])
_ca = me_cube_008.color_attributes.new('Col', 'BYTE_COLOR', 'CORNER')
_ca.data.foreach_set('color', [0.7084, 0.0, 0.2016, 1.0, 0.7084, 0.0, 0.2016, 1.0, 0.7084, 0.0, 0.2016, 1.0, 0.7084, 0.0, 0.2016, 1.0, 0.7084, 0.0, 0.2016, 1.0, 0.7084, 0.0, 0.2016, 1.0, 0.7084, 0.0, 0.2016, 1.0, 0.7084, 0.0, 0.2016, 1.0, 0.7084, 0.0, 0.2016, 1.0, 0.7084, 0.0, 0.2016, 1.0, 0.7084, 0.0, 0.2016, 1.0, 0.7084, 0.0, 0.2016, 1.0, 0.7084, 0.0, 0.2016, 1.0, 0.7084, 0.0, 0.2016, 1.0, 0.7084, 0.0, 0.2016, 1.0, 0.7084, 0.0, 0.2016, 1.0, 0.7084, 0.0, 0.2016, 1.0, 0.7084, 0.0, 0.2016, 1.0, 0.7084, 0.0, 0.2016, 1.0, 0.7084, 0.0, 0.2016, 1.0, 0.7084, 0.0, 0.2016, 1.0, 0.7084, 0.0, 0.2016, 1.0, 0.7084, 0.0, 0.2016, 1.0, 0.7084, 0.0, 0.2016, 1.0, 0.7084, 0.0, 0.2016, 1.0, 0.7084, 0.0, 0.2016, 1.0, 0.7084, 0.0, 0.2016, 1.0, 0.7084, 0.0, 0.2016, 1.0, 0.7084, 0.0, 0.2016, 1.0, 0.7084, 0.0, 0.2016, 1.0, 0.7084, 0.0, 0.2016, 1.0, 0.7084, 0.0, 0.2016, 1.0, 0.7084, 0.0, 0.2016, 1.0, 0.7084, 0.0, 0.2016, 1.0, 0.7084, 0.0, 0.2016, 1.0, 0.7084, 0.0, 0.2016, 1.0, 0.7084, 0.0, 0.2016, 1.0, 0.7084, 0.0, 0.2016, 1.0, 0.7084, 0.0, 0.2016, 1.0, 0.7084, 0.0, 0.2016, 1.0, 0.7084, 0.0, 0.2016, 1.0, 0.7084, 0.0, 0.2016, 1.0, 0.7084, 0.0, 0.2016, 1.0, 0.7084, 0.0, 0.2016, 1.0, 0.7084, 0.0, 0.2016, 1.0, 0.7084, 0.0, 0.2016, 1.0, 0.7084, 0.0, 0.2016, 1.0, 0.7084, 0.0, 0.2016, 1.0, 0.7084, 0.0, 0.2016, 1.0, 0.7084, 0.0, 0.2016, 1.0, 0.7084, 0.0, 0.2016, 1.0, 0.7084, 0.0, 0.2016, 1.0, 0.7084, 0.0, 0.2016, 1.0, 0.7084, 0.0, 0.2016, 1.0, 0.7084, 0.0, 0.2016, 1.0, 0.7084, 0.0, 0.2016, 1.0, 0.7084, 0.0, 0.2016, 1.0, 0.7084, 0.0, 0.2016, 1.0, 0.7084, 0.0, 0.2016, 1.0, 0.7084, 0.0, 0.2016, 1.0, 0.7084, 0.0, 0.2016, 1.0, 0.7084, 0.0, 0.2016, 1.0, 0.7084, 0.0, 0.2016, 1.0, 0.7084, 0.0, 0.2016, 1.0, 0.7084, 0.0, 0.2016, 1.0, 0.7084, 0.0, 0.2016, 1.0, 0.7084, 0.0, 0.2016, 1.0, 0.7084, 0.0, 0.2016, 1.0, 0.7084, 0.0, 0.2016, 1.0, 0.7084, 0.0, 0.2016, 1.0, 0.7084, 0.0, 0.2016, 1.0, 0.7084, 0.0, 0.2016, 1.0, 0.7084, 0.0, 0.2016, 1.0, 0.7084, 0.0, 0.2016, 1.0, 0.7084, 0.0, 0.2016, 1.0, 0.7084, 0.0, 0.2016, 1.0, 0.7084, 0.0, 0.2016, 1.0, 0.7084, 0.0, 0.2016, 1.0, 0.7084, 0.0, 0.2016, 1.0, 0.7084, 0.0, 0.2016, 1.0, 0.7084, 0.0, 0.2016, 1.0, 0.7084, 0.0, 0.2016, 1.0, 0.7084, 0.0, 0.2016, 1.0, 0.7084, 0.0, 0.2016, 1.0, 0.7084, 0.0, 0.2016, 1.0, 0.7084, 0.0, 0.2016, 1.0, 0.7084, 0.0, 0.2016, 1.0, 0.7084, 0.0, 0.2016, 1.0, 0.7084, 0.0, 0.2016, 1.0, 0.7084, 0.0, 0.2016, 1.0, 0.7084, 0.0, 0.2016, 1.0, 0.7084, 0.0, 0.2016, 1.0, 0.7084, 0.0, 0.2016, 1.0, 0.7084, 0.0, 0.2016, 1.0, 0.7084, 0.0, 0.2016, 1.0, 0.7084, 0.0, 0.2016, 1.0, 0.7084, 0.0, 0.2016, 1.0, 0.7084, 0.0, 0.2016, 1.0, 0.7084, 0.0, 0.2016, 1.0, 0.7084, 0.0, 0.2016, 1.0, 0.7084, 0.0, 0.2016, 1.0, 0.7084, 0.0, 0.2016, 1.0, 0.7084, 0.0, 0.2016, 1.0, 0.7084, 0.0, 0.2016, 1.0, 0.7084, 0.0, 0.2016, 1.0, 0.7084, 0.0, 0.2016, 1.0, 0.7084, 0.0, 0.2016, 1.0, 0.7084, 0.0, 0.2016, 1.0, 0.7084, 0.0, 0.2016, 1.0, 0.7084, 0.0, 0.2016, 1.0, 0.7084, 0.0, 0.2016, 1.0, 0.7084, 0.0, 0.2016, 1.0, 0.7084, 0.0, 0.2016, 1.0, 0.7084, 0.0, 0.2016, 1.0, 0.7084, 0.0, 0.2016, 1.0, 0.7084, 0.0, 0.2016, 1.0, 0.7084, 0.0, 0.2016, 1.0, 0.7084, 0.0, 0.2016, 1.0, 0.7084, 0.0, 0.2016, 1.0, 0.7084, 0.0, 0.2016, 1.0, 0.7084, 0.0, 0.2016, 1.0, 0.7084, 0.0, 0.2016, 1.0, 0.7084, 0.0, 0.2016, 1.0, 0.7084, 0.0, 0.2016, 1.0, 0.7084, 0.0, 0.2016, 1.0, 0.7084, 0.0, 0.2016, 1.0, 0.7084, 0.0, 0.2016, 1.0, 0.7084, 0.0, 0.2016, 1.0, 0.7084, 0.0, 0.2016, 1.0, 0.7084, 0.0, 0.2016, 1.0, 0.7084, 0.0, 0.2016, 1.0, 0.7084, 0.0, 0.2016, 1.0, 0.7084, 0.0, 0.2016, 1.0, 0.7084, 0.0, 0.2016, 1.0, 0.7084, 0.0, 0.2016, 1.0, 0.7084, 0.0, 0.2016, 1.0, 0.7084, 0.0, 0.2016, 1.0, 0.7084, 0.0, 0.2016, 1.0, 0.7084, 0.0, 0.2016, 1.0, 0.7084, 0.0, 0.2016, 1.0, 0.7084, 0.0, 0.2016, 1.0, 0.7084, 0.0, 0.2016, 1.0, 0.7084, 0.0, 0.2016, 1.0, 0.7084, 0.0, 0.2016, 1.0, 0.7084, 0.0, 0.2016, 1.0, 0.7084, 0.0, 0.2016, 1.0, 0.7084, 0.0, 0.2016, 1.0, 0.7084, 0.0, 0.2016, 1.0, 0.7084, 0.0, 0.2016, 1.0, 0.7084, 0.0, 0.2016, 1.0, 0.7084, 0.0, 0.2016, 1.0, 0.7084, 0.0, 0.2016, 1.0, 0.7084, 0.0, 0.2016, 1.0, 0.7084, 0.0, 0.2016, 1.0, 0.7084, 0.0, 0.2016, 1.0, 0.7084, 0.0, 0.2016, 1.0, 0.7084, 0.0, 0.2016, 1.0, 0.7084, 0.0, 0.2016, 1.0, 0.7084, 0.0, 0.2016, 1.0, 0.7084, 0.0, 0.2016, 1.0, 0.7084, 0.0, 0.2016, 1.0, 0.7084, 0.0, 0.2016, 1.0, 0.7084, 0.0, 0.2016, 1.0, 0.7084, 0.0, 0.2016, 1.0, 0.7084, 0.0, 0.2016, 1.0, 0.7084, 0.0, 0.2016, 1.0, 0.7084, 0.0, 0.2016, 1.0, 0.7084, 0.0, 0.2016, 1.0, 0.7084, 0.0, 0.2016, 1.0, 0.7084, 0.0, 0.2016, 1.0, 0.7084, 0.0, 0.2016, 1.0, 0.7084, 0.0, 0.2016, 1.0, 0.7084, 0.0, 0.2016, 1.0, 0.7084, 0.0, 0.2016, 1.0, 0.7084, 0.0, 0.2016, 1.0, 0.7084, 0.0, 0.2016, 1.0, 0.7084, 0.0, 0.2016, 1.0, 0.7084, 0.0, 0.2016, 1.0, 0.7084, 0.0, 0.2016, 1.0, 0.7084, 0.0, 0.2016, 1.0, 0.7084, 0.0, 0.2016, 1.0, 0.7084, 0.0, 0.2016, 1.0, 0.7084, 0.0, 0.2016, 1.0, 0.7084, 0.0, 0.2016, 1.0])
me_cube_008.update()
me_cube_009 = bpy.data.meshes.new('Cube.009')
me_cube_009.from_pydata([(-0.06127, -0.02012, -0.028), (-0.06127, -0.02012, 0.028), (-0.06127, 0.02012, -0.028), (-0.06127, 0.02012, 0.028), (0.06127, -0.02012, -0.028), (0.06127, -0.02012, 0.028), (0.06127, 0.02012, -0.028), (0.06127, 0.02012, 0.028), (0.0252, -0.0299, -0.01698), (0.0252, -0.0299, 0.01698), (0.02022, -0.0162, -0.01698), (0.02022, -0.0162, 0.01698), (0.03761, -0.0299, -0.01698), (0.03761, -0.0299, 0.01698), (0.04258, -0.0162, -0.01698), (0.04258, -0.0162, 0.01698)], [], [(0, 1, 3, 2), (2, 3, 7, 6), (6, 7, 5, 4), (4, 5, 1, 0), (2, 6, 4, 0), (7, 3, 1, 5), (8, 9, 11, 10), (10, 11, 15, 14), (14, 15, 13, 12), (12, 13, 9, 8), (10, 14, 12, 8), (15, 11, 9, 13)])
_uv = me_cube_009.uv_layers.new(name='UVMap')
_uv.uv.foreach_set('vector', [0.8416, 0.3964, 0.8416, 0.412, 0.8306, 0.412, 0.8306, 0.3964, 0.573, 0.8275, 0.5575, 0.8275, 0.5575, 0.7934, 0.573, 0.7934, 0.8001, 0.8519, 0.8001, 0.8675, 0.7891, 0.8675, 0.7891, 0.8519, 0.5264, 0.8275, 0.5108, 0.8275, 0.5108, 0.7934, 0.5264, 0.7934, 0.5555, 0.8275, 0.5555, 0.8615, 0.5443, 0.8615, 0.5443, 0.8275, 0.5443, 0.8275, 0.5443, 0.8615, 0.5331, 0.8615, 0.5331, 0.8275, 0.8319, 0.8579, 0.8319, 0.8673, 0.8279, 0.8673, 0.8279, 0.8579, 0.5861, 0.8543, 0.5861, 0.8637, 0.5799, 0.8637, 0.5799, 0.8543, 0.8399, 0.8579, 0.8399, 0.8673, 0.8359, 0.8673, 0.8359, 0.8579, 0.5106, 0.8543, 0.5106, 0.8637, 0.5072, 0.8637, 0.5072, 0.8543, 0.522, 0.8677, 0.522, 0.8615, 0.5258, 0.8629, 0.5258, 0.8664, 0.5108, 0.8677, 0.5108, 0.8615, 0.5146, 0.8629, 0.5146, 0.8664])
_ca = me_cube_009.color_attributes.new('Col', 'BYTE_COLOR', 'CORNER')
_ca.data.foreach_set('color', [0.7084, 0.05286, 0.6514, 1.0, 0.7084, 0.05286, 0.6514, 1.0, 0.7084, 0.05286, 0.6514, 1.0, 0.7084, 0.05286, 0.6514, 1.0, 0.7084, 0.05286, 0.6514, 1.0, 0.7084, 0.05286, 0.6514, 1.0, 0.7084, 0.05286, 0.6514, 1.0, 0.7084, 0.05286, 0.6514, 1.0, 0.7084, 0.05286, 0.6514, 1.0, 0.7084, 0.05286, 0.6514, 1.0, 0.7084, 0.05286, 0.6514, 1.0, 0.7084, 0.05286, 0.6514, 1.0, 0.7084, 0.05286, 0.6514, 1.0, 0.7084, 0.05286, 0.6514, 1.0, 0.7084, 0.05286, 0.6514, 1.0, 0.7084, 0.05286, 0.6514, 1.0, 0.7084, 0.05286, 0.6514, 1.0, 0.7084, 0.05286, 0.6514, 1.0, 0.7084, 0.05286, 0.6514, 1.0, 0.7084, 0.05286, 0.6514, 1.0, 0.7084, 0.05286, 0.6514, 1.0, 0.7084, 0.05286, 0.6514, 1.0, 0.7084, 0.05286, 0.6514, 1.0, 0.7084, 0.05286, 0.6514, 1.0, 0.7084, 0.05286, 0.6514, 1.0, 0.7084, 0.05286, 0.6514, 1.0, 0.7084, 0.05286, 0.6514, 1.0, 0.7084, 0.05286, 0.6514, 1.0, 0.7084, 0.05286, 0.6514, 1.0, 0.7084, 0.05286, 0.6514, 1.0, 0.7084, 0.05286, 0.6514, 1.0, 0.7084, 0.05286, 0.6514, 1.0, 0.7084, 0.05286, 0.6514, 1.0, 0.7084, 0.05286, 0.6514, 1.0, 0.7084, 0.05286, 0.6514, 1.0, 0.7084, 0.05286, 0.6514, 1.0, 0.7084, 0.05286, 0.6514, 1.0, 0.7084, 0.05286, 0.6514, 1.0, 0.7084, 0.05286, 0.6514, 1.0, 0.7084, 0.05286, 0.6514, 1.0, 0.7084, 0.05286, 0.6514, 1.0, 0.7084, 0.05286, 0.6514, 1.0, 0.7084, 0.05286, 0.6514, 1.0, 0.7084, 0.05286, 0.6514, 1.0, 0.7084, 0.05286, 0.6514, 1.0, 0.7084, 0.05286, 0.6514, 1.0, 0.7084, 0.05286, 0.6514, 1.0, 0.7084, 0.05286, 0.6514, 1.0])
me_cube_009.update()
me_cylinder_001 = bpy.data.meshes.new('Cylinder.001')
me_cylinder_001.from_pydata([(-1.465e-08, 0.02339, -0.0676), (-9.738e-09, 0.02339, 0.0676), (0.01375, 0.01892, -0.0676), (0.01375, 0.01892, 0.0676), (0.02224, 0.007227, -0.0676), (0.02224, 0.007227, 0.0676), (0.02224, -0.007227, -0.0676), (0.02224, -0.007227, 0.0676), (0.01375, -0.01892, -0.0676), (0.01375, -0.01892, 0.0676), (-1.465e-08, -0.02339, -0.0676), (-9.738e-09, -0.02339, 0.0676), (-0.01375, -0.01892, -0.0676), (-0.01375, -0.01892, 0.0676), (-0.02224, -0.007227, -0.0676), (-0.02224, -0.007227, 0.0676), (-0.02224, 0.007227, -0.0676), (-0.02224, 0.007227, 0.0676), (-0.01375, 0.01892, -0.0676), (-0.01375, 0.01892, 0.0676)], [], [(0, 1, 3, 2), (2, 3, 5, 4), (4, 5, 7, 6), (6, 7, 9, 8), (8, 9, 11, 10), (10, 11, 13, 12), (12, 13, 15, 14), (14, 15, 17, 16), (3, 1, 19, 17, 15, 13, 11, 9, 7, 5), (16, 17, 19, 18), (18, 19, 1, 0), (0, 2, 4, 6, 8, 10, 12, 14, 16, 18)])
me_cylinder_001.polygons.foreach_set('use_smooth', [True] * 12)
_uv = me_cylinder_001.uv_layers.new(name='UVMap')
_uv.uv.foreach_set('vector', [0.5664, 0.8281, 0.5664, 0.8633, 0.5664, 0.8633, 0.5664, 0.8281, 0.8594, 0.375, 0.8594, 0.4102, 0.8555, 0.4102, 0.8555, 0.375, 0.8555, 0.375, 0.8555, 0.4102, 0.8516, 0.4102, 0.8516, 0.375, 0.8516, 0.375, 0.8516, 0.4102, 0.8477, 0.4102, 0.8477, 0.375, 0.5664, 0.8281, 0.5664, 0.8633, 0.5625, 0.8633, 0.5625, 0.8281, 0.5625, 0.8281, 0.5625, 0.8633, 0.5586, 0.8633, 0.5586, 0.8281, 0.8594, 0.3359, 0.8594, 0.375, 0.8555, 0.375, 0.8555, 0.3359, 0.8555, 0.3359, 0.8555, 0.375, 0.8516, 0.375, 0.8516, 0.3359, 0.8101, 0.8637, 0.8063, 0.8649, 0.8024, 0.8637, 0.8001, 0.8604, 0.8001, 0.8564, 0.8024, 0.8531, 0.8063, 0.8519, 0.8101, 0.8531, 0.8124, 0.8564, 0.8124, 0.8604, 0.8516, 0.3359, 0.8516, 0.375, 0.8477, 0.375, 0.8477, 0.3359, 0.5703, 0.8281, 0.5703, 0.8633, 0.5664, 0.8633, 0.5664, 0.8281, 0.8186, 0.8649, 0.8148, 0.8637, 0.8124, 0.8604, 0.8124, 0.8564, 0.8148, 0.8531, 0.8186, 0.8519, 0.8224, 0.8531, 0.8248, 0.8564, 0.8248, 0.8604, 0.8224, 0.8637])
_ca = me_cylinder_001.color_attributes.new('Col', 'BYTE_COLOR', 'CORNER')
_ca.data.foreach_set('color', [0.624, 0.7084, 0.0, 1.0, 0.624, 0.7084, 0.0, 1.0, 0.624, 0.7084, 0.0, 1.0, 0.624, 0.7084, 0.0, 1.0, 0.624, 0.7084, 0.0, 1.0, 0.624, 0.7084, 0.0, 1.0, 0.624, 0.7084, 0.0, 1.0, 0.624, 0.7084, 0.0, 1.0, 0.624, 0.7084, 0.0, 1.0, 0.624, 0.7084, 0.0, 1.0, 0.624, 0.7084, 0.0, 1.0, 0.624, 0.7084, 0.0, 1.0, 0.624, 0.7084, 0.0, 1.0, 0.624, 0.7084, 0.0, 1.0, 0.624, 0.7084, 0.0, 1.0, 0.624, 0.7084, 0.0, 1.0, 0.624, 0.7084, 0.0, 1.0, 0.624, 0.7084, 0.0, 1.0, 0.624, 0.7084, 0.0, 1.0, 0.624, 0.7084, 0.0, 1.0, 0.624, 0.7084, 0.0, 1.0, 0.624, 0.7084, 0.0, 1.0, 0.624, 0.7084, 0.0, 1.0, 0.624, 0.7084, 0.0, 1.0, 0.624, 0.7084, 0.0, 1.0, 0.624, 0.7084, 0.0, 1.0, 0.624, 0.7084, 0.0, 1.0, 0.624, 0.7084, 0.0, 1.0, 0.624, 0.7084, 0.0, 1.0, 0.624, 0.7084, 0.0, 1.0, 0.624, 0.7084, 0.0, 1.0, 0.624, 0.7084, 0.0, 1.0, 0.624, 0.7084, 0.0, 1.0, 0.624, 0.7084, 0.0, 1.0, 0.624, 0.7084, 0.0, 1.0, 0.624, 0.7084, 0.0, 1.0, 0.624, 0.7084, 0.0, 1.0, 0.624, 0.7084, 0.0, 1.0, 0.624, 0.7084, 0.0, 1.0, 0.624, 0.7084, 0.0, 1.0, 0.624, 0.7084, 0.0, 1.0, 0.624, 0.7084, 0.0, 1.0, 0.624, 0.7084, 0.0, 1.0, 0.624, 0.7084, 0.0, 1.0, 0.624, 0.7084, 0.0, 1.0, 0.624, 0.7084, 0.0, 1.0, 0.624, 0.7084, 0.0, 1.0, 0.624, 0.7084, 0.0, 1.0, 0.624, 0.7084, 0.0, 1.0, 0.624, 0.7084, 0.0, 1.0, 0.624, 0.7084, 0.0, 1.0, 0.624, 0.7084, 0.0, 1.0, 0.624, 0.7084, 0.0, 1.0, 0.624, 0.7084, 0.0, 1.0, 0.624, 0.7084, 0.0, 1.0, 0.624, 0.7084, 0.0, 1.0, 0.624, 0.7084, 0.0, 1.0, 0.624, 0.7084, 0.0, 1.0, 0.624, 0.7084, 0.0, 1.0, 0.624, 0.7084, 0.0, 1.0])
me_cylinder_001.update()
me_cube_011 = bpy.data.meshes.new('Cube.011')
me_cube_011.from_pydata([(0.02599, -0.01446, -0.01059), (0.02599, -0.01446, 0.01059), (0.02599, 0.0322, -0.01059), (0.02599, 0.0322, 0.01059), (0.04716, -0.01446, -0.01059), (0.04716, -0.01446, 0.01059), (0.04716, 0.0322, -0.01059), (0.04716, 0.0322, 0.01059)], [], [(0, 1, 3, 2), (2, 3, 7, 6), (6, 7, 5, 4), (4, 5, 1, 0), (2, 6, 4, 0), (7, 3, 1, 5)])
_uv = me_cube_011.uv_layers.new(name='UVMap')
_uv.uv.foreach_set('vector', [0.5072, 0.8672, 0.5013, 0.8672, 0.5013, 0.8543, 0.5072, 0.8543, 0.8554, 0.4108, 0.8554, 0.4166, 0.8496, 0.4166, 0.8496, 0.4108, 0.4916, 0.8497, 0.4858, 0.8497, 0.4858, 0.8368, 0.4916, 0.8368, 0.8475, 0.4094, 0.8475, 0.4153, 0.8416, 0.4153, 0.8416, 0.4094, 0.8416, 0.3964, 0.8475, 0.3964, 0.8475, 0.4094, 0.8416, 0.4094, 0.573, 0.8543, 0.5789, 0.8543, 0.5789, 0.8672, 0.573, 0.8672])
_ca = me_cube_011.color_attributes.new('Col', 'BYTE_COLOR', 'CORNER')
_ca.data.foreach_set('color', [0.7084, 0.2462, 0.0, 1.0, 0.7084, 0.2462, 0.0, 1.0, 0.7084, 0.2462, 0.0, 1.0, 0.7084, 0.2462, 0.0, 1.0, 0.7084, 0.2462, 0.0, 1.0, 0.7084, 0.2462, 0.0, 1.0, 0.7084, 0.2462, 0.0, 1.0, 0.7084, 0.2462, 0.0, 1.0, 0.7084, 0.2462, 0.0, 1.0, 0.7084, 0.2462, 0.0, 1.0, 0.7084, 0.2462, 0.0, 1.0, 0.7084, 0.2462, 0.0, 1.0, 0.7084, 0.2462, 0.0, 1.0, 0.7084, 0.2462, 0.0, 1.0, 0.7084, 0.2462, 0.0, 1.0, 0.7084, 0.2462, 0.0, 1.0, 0.7084, 0.2462, 0.0, 1.0, 0.7084, 0.2462, 0.0, 1.0, 0.7084, 0.2462, 0.0, 1.0, 0.7084, 0.2462, 0.0, 1.0, 0.7084, 0.2462, 0.0, 1.0, 0.7084, 0.2462, 0.0, 1.0, 0.7084, 0.2462, 0.0, 1.0, 0.7084, 0.2462, 0.0, 1.0])
me_cube_011.update()
me_cube_012 = bpy.data.meshes.new('Cube.012')
me_cube_012.from_pydata([(-0.078, -0.004877, -0.02527), (-0.078, -0.004877, 0.02527), (-0.078, 0.004877, -0.02527), (-0.078, 0.004877, 0.02527), (0.078, -0.004877, -0.02527), (0.078, -0.004877, 0.02527), (0.078, 0.004877, -0.02527), (0.078, 0.004877, 0.02527)], [], [(0, 1, 3, 2), (2, 3, 7, 6), (6, 7, 5, 4), (4, 5, 1, 0), (2, 6, 4, 0), (7, 3, 1, 5)])
_uv = me_cube_012.uv_layers.new(name='UVMap')
_uv.uv.foreach_set('vector', [0.602, 0.8366, 0.602, 0.8506, 0.5992, 0.8506, 0.5992, 0.8366, 0.4918, 0.8368, 0.4778, 0.8368, 0.4778, 0.7934, 0.4918, 0.7934, 0.6047, 0.8366, 0.6047, 0.8506, 0.602, 0.8506, 0.602, 0.8366, 0.4778, 0.8368, 0.4637, 0.8368, 0.4637, 0.7934, 0.4778, 0.7934, 0.8503, 0.8176, 0.8503, 0.8609, 0.8476, 0.8609, 0.8476, 0.8176, 0.8503, 0.7742, 0.8503, 0.8176, 0.8476, 0.8176, 0.8476, 0.7742])
_ca = me_cube_012.color_attributes.new('Col', 'BYTE_COLOR', 'CORNER')
_ca.data.foreach_set('color', [0.7084, 0.04519, 0.0, 1.0, 0.7084, 0.04519, 0.0, 1.0, 0.7084, 0.04519, 0.0, 1.0, 0.7084, 0.04519, 0.0, 1.0, 0.7084, 0.04519, 0.0, 1.0, 0.7084, 0.04519, 0.0, 1.0, 0.7084, 0.04519, 0.0, 1.0, 0.7084, 0.04519, 0.0, 1.0, 0.7084, 0.04519, 0.0, 1.0, 0.7084, 0.04519, 0.0, 1.0, 0.7084, 0.04519, 0.0, 1.0, 0.7084, 0.04519, 0.0, 1.0, 0.7084, 0.04519, 0.0, 1.0, 0.7084, 0.04519, 0.0, 1.0, 0.7084, 0.04519, 0.0, 1.0, 0.7084, 0.04519, 0.0, 1.0, 0.7084, 0.04519, 0.0, 1.0, 0.7084, 0.04519, 0.0, 1.0, 0.7084, 0.04519, 0.0, 1.0, 0.7084, 0.04519, 0.0, 1.0, 0.7084, 0.04519, 0.0, 1.0, 0.7084, 0.04519, 0.0, 1.0, 0.7084, 0.04519, 0.0, 1.0, 0.7084, 0.04519, 0.0, 1.0])
me_cube_012.update()
me_cube_013 = bpy.data.meshes.new('Cube.013')
me_cube_013.from_pydata([(-0.06127, -0.02012, -0.028), (-0.06127, -0.02012, 0.028), (-0.06127, 0.02012, -0.028), (-0.06127, 0.02012, 0.028), (0.06127, -0.02012, -0.028), (0.06127, -0.02012, 0.028), (0.06127, 0.02012, -0.028), (0.06127, 0.02012, 0.028), (0.0252, -0.0299, -0.01698), (0.0252, -0.0299, 0.01698), (0.02022, -0.0162, -0.01698), (0.02022, -0.0162, 0.01698), (0.03761, -0.0299, -0.01698), (0.03761, -0.0299, 0.01698), (0.04258, -0.0162, -0.01698), (0.04258, -0.0162, 0.01698)], [], [(0, 1, 3, 2), (2, 3, 7, 6), (6, 7, 5, 4), (4, 5, 1, 0), (2, 6, 4, 0), (7, 3, 1, 5), (8, 9, 11, 10), (10, 11, 15, 14), (14, 15, 13, 12), (12, 13, 9, 8), (10, 14, 12, 8), (15, 11, 9, 13)])
_uv = me_cube_013.uv_layers.new(name='UVMap')
_uv.uv.foreach_set('vector', [0.4747, 0.8368, 0.4747, 0.8523, 0.4637, 0.8523, 0.4637, 0.8368, 0.5419, 0.8275, 0.5264, 0.8275, 0.5264, 0.7934, 0.5419, 0.7934, 0.4858, 0.8368, 0.4858, 0.8523, 0.4747, 0.8523, 0.4747, 0.8368, 0.5575, 0.8275, 0.5419, 0.8275, 0.5419, 0.7934, 0.5575, 0.7934, 0.5331, 0.8275, 0.5331, 0.8615, 0.522, 0.8615, 0.522, 0.8275, 0.522, 0.8275, 0.522, 0.8615, 0.5108, 0.8615, 0.5108, 0.8275, 0.49, 0.8523, 0.49, 0.8618, 0.486, 0.8618, 0.486, 0.8523, 0.6035, 0.8543, 0.6035, 0.8637, 0.5973, 0.8637, 0.5973, 0.8543, 0.8359, 0.8579, 0.8359, 0.8673, 0.8319, 0.8673, 0.8319, 0.8579, 0.8433, 0.8579, 0.8433, 0.8673, 0.8399, 0.8673, 0.8399, 0.8579, 0.8433, 0.8641, 0.8433, 0.8579, 0.8471, 0.8593, 0.8471, 0.8627, 0.5182, 0.8677, 0.5182, 0.8615, 0.522, 0.8629, 0.522, 0.8664])
_ca = me_cube_013.color_attributes.new('Col', 'BYTE_COLOR', 'CORNER')
_ca.data.foreach_set('color', [0.7084, 0.05286, 0.6514, 1.0, 0.7084, 0.05286, 0.6514, 1.0, 0.7084, 0.05286, 0.6514, 1.0, 0.7084, 0.05286, 0.6514, 1.0, 0.7084, 0.05286, 0.6514, 1.0, 0.7084, 0.05286, 0.6514, 1.0, 0.7084, 0.05286, 0.6514, 1.0, 0.7084, 0.05286, 0.6514, 1.0, 0.7084, 0.05286, 0.6514, 1.0, 0.7084, 0.05286, 0.6514, 1.0, 0.7084, 0.05286, 0.6514, 1.0, 0.7084, 0.05286, 0.6514, 1.0, 0.7084, 0.05286, 0.6514, 1.0, 0.7084, 0.05286, 0.6514, 1.0, 0.7084, 0.05286, 0.6514, 1.0, 0.7084, 0.05286, 0.6514, 1.0, 0.7084, 0.05286, 0.6514, 1.0, 0.7084, 0.05286, 0.6514, 1.0, 0.7084, 0.05286, 0.6514, 1.0, 0.7084, 0.05286, 0.6514, 1.0, 0.7084, 0.05286, 0.6514, 1.0, 0.7084, 0.05286, 0.6514, 1.0, 0.7084, 0.05286, 0.6514, 1.0, 0.7084, 0.05286, 0.6514, 1.0, 0.7084, 0.05286, 0.6514, 1.0, 0.7084, 0.05286, 0.6514, 1.0, 0.7084, 0.05286, 0.6514, 1.0, 0.7084, 0.05286, 0.6514, 1.0, 0.7084, 0.05286, 0.6514, 1.0, 0.7084, 0.05286, 0.6514, 1.0, 0.7084, 0.05286, 0.6514, 1.0, 0.7084, 0.05286, 0.6514, 1.0, 0.7084, 0.05286, 0.6514, 1.0, 0.7084, 0.05286, 0.6514, 1.0, 0.7084, 0.05286, 0.6514, 1.0, 0.7084, 0.05286, 0.6514, 1.0, 0.7084, 0.05286, 0.6514, 1.0, 0.7084, 0.05286, 0.6514, 1.0, 0.7084, 0.05286, 0.6514, 1.0, 0.7084, 0.05286, 0.6514, 1.0, 0.7084, 0.05286, 0.6514, 1.0, 0.7084, 0.05286, 0.6514, 1.0, 0.7084, 0.05286, 0.6514, 1.0, 0.7084, 0.05286, 0.6514, 1.0, 0.7084, 0.05286, 0.6514, 1.0, 0.7084, 0.05286, 0.6514, 1.0, 0.7084, 0.05286, 0.6514, 1.0, 0.7084, 0.05286, 0.6514, 1.0])
me_cube_013.update()

# ---- objects
ob_cube = bpy.data.objects.new('Cube', me_cube_002)
ob_cube_002 = bpy.data.objects.new('Cube.002', me_cube_004)
ob_cylinder = bpy.data.objects.new('Cylinder', me_cylinder)
ob_cube_001 = bpy.data.objects.new('Cube.001', me_cube_006)
ob_cube_004 = bpy.data.objects.new('Cube.004', me_cube_007)
ob_cube_005 = bpy.data.objects.new('Cube.005', me_cube_008)
ob_cube_006 = bpy.data.objects.new('Cube.006', me_cube_009)
ob_cylinder_001 = bpy.data.objects.new('Cylinder.001', me_cylinder_001)
ob_cube_008 = bpy.data.objects.new('Cube.008', me_cube_011)
ob_cube_009 = bpy.data.objects.new('Cube.009', me_cube_012)
ob_cube_007 = bpy.data.objects.new('Cube.007', me_cube_013)

# ---- transforms, parenting, visibility, modifiers, constraints
ob_cube.location = (0.0, 0.0, 0.0)
_m = ob_cube.modifiers.new('Auto Smooth', 'NODES')
_m.node_group = ng_auto_smooth
_gi = [s.identifier for s in ng_auto_smooth.interface.items_tree if s.item_type == 'SOCKET' and s.in_out == 'INPUT']
_m[_gi[1]] = 0.5236  # Angle
ob_cube_002.parent = ob_cylinder
ob_cube_002.matrix_parent_inverse = Matrix(((-4.371e-08, 1.0, -0.0, 0.1498), (-1.0, -4.371e-08, 0.0, 0.5522), (-0.0, -0.0, 1.0, -0.0), (-0.0, 0.0, -0.0, 1.0)))
ob_cube_002.location = (0.5645, -0.7021, 0.0)
ob_cube_002.rotation_euler = (0.0, -0.0, 1.571)
ob_cylinder.location = (0.5522, -0.1498, 0.0)
ob_cylinder.rotation_euler = (0.0, -0.0, 1.571)
_m = ob_cylinder.modifiers.new('Auto Smooth', 'NODES')
_m.node_group = ng_auto_smooth
_gi = [s.identifier for s in ng_auto_smooth.interface.items_tree if s.item_type == 'SOCKET' and s.in_out == 'INPUT']
_m[_gi[1]] = 0.9861  # Angle
ob_cube_001.location = (-0.217, -0.05213, 0.0)
ob_cube_004.location = (0.2146, -0.05213, 0.0)
ob_cube_005.location = (0.2112, -0.03282, -0.305)
ob_cube_006.location = (-0.2976, -0.09735, 0.3312)
_m = ob_cube_006.modifiers.new('Array', 'ARRAY')
_m.count = 10
_m.relative_offset_displace = (0.0, 0.0, -1.3)
_m = ob_cube_006.modifiers.new('Array.001', 'ARRAY')
_m.relative_offset_displace = (1.3, 0.0, 0.0)
ob_cylinder_001.location = (0.2112, -0.1163, -0.305)
ob_cylinder_001.rotation_euler = (-0.0, 1.571, 0.0)
_m = ob_cylinder_001.modifiers.new('Auto Smooth', 'NODES')
_m.node_group = ng_auto_smooth
_gi = [s.identifier for s in ng_auto_smooth.interface.items_tree if s.item_type == 'SOCKET' and s.in_out == 'INPUT']
_m[_gi[1]] = 0.9495  # Angle
ob_cube_008.parent = ob_cylinder_001
ob_cube_008.matrix_parent_inverse = Matrix(((7.55e-08, -0.0, -1.0, -0.305), (-0.0, 1.0, 0.0, 0.1163), (1.0, -0.0, 7.55e-08, -0.2112), (-0.0, -0.0, -0.0, 1.0)))
ob_cube_008.location = (0.2112, -0.09094, -0.305)
_m = ob_cube_008.modifiers.new('Mirror', 'MIRROR')
ob_cube_009.parent = ob_cube_008
ob_cube_009.matrix_parent_inverse = Matrix(((1.0, -0.0, -0.0, -0.2112), (-0.0, 1.0, 0.0, 0.09094), (-0.0, -0.0, 1.0, 0.305), (-0.0, 0.0, -0.0, 1.0)))
ob_cube_009.location = (0.2112, -0.061, -0.305)
ob_cube_007.location = (0.1362, -0.09735, 0.3312)
_m = ob_cube_007.modifiers.new('Array', 'ARRAY')
_m.count = 5
_m.relative_offset_displace = (0.0, 0.0, -1.3)
_m = ob_cube_007.modifiers.new('Array.001', 'ARRAY')
_m.relative_offset_displace = (1.3, 0.0, 0.0)

# ---- collection membership
col_collection.objects.link(ob_cube)
col_collection.objects.link(ob_cube_002)
col_collection.objects.link(ob_cylinder)
col_collection.objects.link(ob_cube_001)
col_collection.objects.link(ob_cube_004)
col_collection.objects.link(ob_cube_005)
col_collection.objects.link(ob_cube_006)
col_collection.objects.link(ob_cylinder_001)
col_collection.objects.link(ob_cube_008)
col_collection.objects.link(ob_cube_009)
col_collection.objects.link(ob_cube_007)

# ---- scene / render settings (as saved in the file)
scene.frame_start = 1; scene.frame_end = 250; scene.frame_set(1)
scene.render.engine = 'BLENDER_EEVEE_NEXT'
scene.cycles.sampling_pattern = 'TABULATED_SOBOL'
scene.cycles.use_light_tree = False
scene.view_settings.view_transform = 'Filmic'
bpy.context.view_layer.update()

# ---- added for rendering (the .blend has no active camera and no usable light): camera, sun
cam_auto = bpy.data.cameras.new('AutoCamera')
cam_auto.lens = 50.0
cam_auto.sensor_width = 36.0
cam_auto.clip_end = 1000.0
ob_auto_camera = bpy.data.objects.new('AutoCamera', cam_auto)
scene.collection.objects.link(ob_auto_camera)
ob_auto_camera.location = (2.19659, -3.18669, 1.75727)
ob_auto_camera.rotation_euler = (1.09748, -7.21219e-08, 0.694738)
scene.camera = ob_auto_camera
light_auto_sun = bpy.data.lights.new('AutoSun', 'SUN')
light_auto_sun.energy = 3.0
light_auto_sun.angle = 0.0523599
ob_auto_sun = bpy.data.objects.new('AutoSun', light_auto_sun)
scene.collection.objects.link(ob_auto_sun)
ob_auto_sun.rotation_euler = (0.872665, 0.174533, 0.523599)
bpy.context.view_layer.update()
